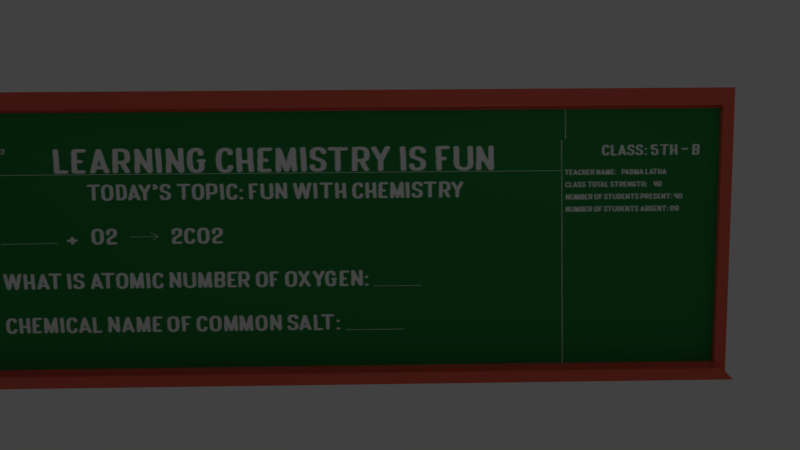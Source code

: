 # Source: blackboard.blend  (saved by Blender 2.79.0; exported with 4.5.12 LTS)
import bpy
from mathutils import Matrix  # noqa: F401  (used for matrix-valued properties, if any)

bpy.ops.wm.read_factory_settings(use_empty=True)
scene = bpy.context.scene
scene.name = 'Scene'

# ---- collections
col_collection_1 = bpy.data.collections.new('Collection 1'); scene.collection.children.link(col_collection_1)

# ---- images (referenced by path relative to the original .blend; pixels are not part of the script)
import os
ASSET_DIR = os.environ.get("B2B_ASSET_DIR", "")  # directory of the original .blend (textures are referenced by path, not embedded)
HERE = os.path.dirname(os.path.abspath(__file__))  # packed textures are extracted next to this script under _unpacked/

def load_image(name, relpath, width, height, colorspace="sRGB"):
    """Load a texture the original file referenced (path relative to the .blend, or extracted next to this script)."""
    p = next((c for c in (os.path.join(HERE, relpath), os.path.join(ASSET_DIR, relpath)) if relpath and os.path.exists(c)), "")
    if p:
        img = bpy.data.images.load(p, check_existing=True)
        img.name = name
    else:  # same state as the original file: an image datablock whose file is absent (Cycles renders it pink)
        img = bpy.data.images.new(name, width, height)
        img.source = "FILE"
        img.filepath = "//" + (relpath or name)
    img.colorspace_settings.name = colorspace
    return img
img_black_board_png = load_image('black board.png', '_unpacked/black_board.583d7b1f.png', 1000, 500, 'sRGB')

# ---- materials (node trees are filled in below, after node groups)
mat_material = bpy.data.materials.new('Material')
mat_material.alpha_threshold = 0.0
mat_material.diffuse_color = (0.8276, 0.1394, 0.09393, 1.0)
mat_material.specular_color = (0.8795, 0.971, 1.0)
mat_material.roughness = 0.5
mat_material.line_color = (0.0, 0.0, 0.0, 1.0)
mat_material_002 = bpy.data.materials.new('Material.002')
mat_material_002.alpha_threshold = 0.0
mat_material_002.roughness = 0.5

# ---- material node trees
mat_material_002.use_nodes = True; mat_material_002.node_tree.nodes.clear()
_N = mat_material_002.node_tree.nodes; _L = mat_material_002.node_tree.links
n0 = _N.new('ShaderNodeOutputMaterial'); n0.name = 'Material Output'; n0.location = (300, 300)
n1 = _N.new('ShaderNodeBsdfDiffuse'); n1.name = 'Diffuse BSDF'; n1.location = (10, 300)
n2 = _N.new('ShaderNodeTexImage'); n2.name = 'Image Texture'; n2.location = (-180, 300)
n2.width = 140
n2.image = img_black_board_png
_L.new(n1.outputs[0], n0.inputs[0])
_L.new(n2.outputs[0], n1.inputs[0])
n0.is_active_output = True

# ---- world
world_world = bpy.data.worlds.new('World'); scene.world = world_world
world_world.color = (0.05088, 0.05088, 0.05088)
world_world.use_sun_shadow = False
world_world.sun_shadow_jitter_overblur = 0.0
world_world.cycles.sampling_method = 'MANUAL'

# ---- cameras
cam_camera = bpy.data.cameras.new('Camera')
cam_camera.clip_end = 100.0
cam_camera.lens = 35.0
cam_camera.sensor_width = 32.0
cam_camera.sensor_height = 18.0
cam_camera.ortho_scale = 7.314
cam_camera.dof.focus_distance = 0.0

# ---- lights
light_lamp = bpy.data.lights.new('Lamp', 'POINT')
light_lamp.transmission_factor = 0.0
light_lamp.cutoff_distance = 30.0
light_lamp.energy = 100.0
light_lamp.shadow_buffer_clip_start = 1.001
light_lamp.shadow_soft_size = 0.1
light_lamp.shadow_maximum_resolution = 0.006
light_lamp.use_absolute_resolution = True

# ---- meshes
me_cube = bpy.data.meshes.new('Cube')
me_cube.from_pydata([(11.67, 1.0, -1.0), (11.17, 0.2581, -0.6413), (-12.22, 0.2581, -0.6413), (-12.73, 1.0, -1.0), (11.67, 1.0, 7.881), (11.32, 0.4051, 7.353), (-12.37, 0.4051, 7.353), (-12.73, 1.0, 7.881), (11.67, 0.4051, -1.0), (-12.73, 0.4051, -1.0), (11.67, 0.4051, 7.881), (-12.73, 0.4051, 7.881), (11.32, 0.63, -0.6413), (-12.37, 0.63, -0.6413), (11.32, 0.63, 7.353), (-12.37, 0.63, 7.353), (11.67, -0.2378, -1.0), (-12.73, -0.2378, -1.0), (11.17, -0.09077, -0.6413), (-12.22, -0.09077, -0.6413), (11.32, 0.4051, -0.6413), (-12.37, 0.4051, -0.6413), (11.32, -0.2378, -0.6413), (-12.37, -0.2378, -0.6413), (11.17, 0.2581, -0.8348), (-12.22, 0.2581, -0.8348), (11.17, -0.09077, -0.8348), (-12.22, -0.09077, -0.8348)], [], [(0, 8, 9, 3), (4, 7, 11, 10), (0, 4, 10, 8), (6, 21, 13, 15), (9, 11, 7, 3), (4, 0, 3, 7), (8, 20, 22, 16), (5, 20, 8, 10), (21, 6, 11, 9), (6, 5, 10, 11), (12, 14, 15, 13), (21, 20, 12, 13), (5, 6, 15, 14), (20, 5, 14, 12), (22, 23, 17, 16), (9, 8, 16, 17), (18, 1, 24, 26), (21, 9, 17, 23), (2, 1, 20, 21), (18, 19, 23, 22), (1, 18, 22, 20), (19, 2, 21, 23), (24, 25, 27, 26), (1, 2, 25, 24), (2, 19, 27, 25), (19, 18, 26, 27)])
me_cube.materials.append(mat_material)
me_cube.use_remesh_preserve_volume = False
me_cube.use_remesh_preserve_attributes = False
me_cube.use_mirror_vertex_groups = False
me_cube.update()
me_cube_001 = bpy.data.meshes.new('Cube.001')
me_cube_001.from_pydata([(-9.537, 0.8766, -2.68), (-9.537, 0.8766, 5.251), (-9.537, 1.0, -2.68), (-9.537, 1.0, 5.251), (14.14, 0.8766, -2.68), (14.14, 0.8766, 5.251), (14.14, 1.0, -2.68), (14.14, 1.0, 5.251)], [], [(0, 1, 3, 2), (2, 3, 7, 6), (6, 7, 5, 4), (4, 5, 1, 0), (2, 6, 4, 0), (7, 3, 1, 5)])
_uv = me_cube_001.uv_layers.new(name='UVMap')
_uv.uv.foreach_set('vector', [0.0, 0.0, 1.0, 0.0, 1.0, 1.0, 0.0, 1.0, 0.0, 0.0, 1.0, 0.0, 1.0, 1.0, 0.0, 1.0, 0.0, 0.0, 1.0, 0.0, 1.0, 1.0, 0.0, 1.0, 0.9999, 8.2e-05, 0.9999, 1.131, 8.184e-05, 1.131, 8.184e-05, 8.184e-05, 0.0, 0.0, 1.0, 0.0, 1.0, 1.0, 0.0, 1.0, 0.0, 0.0, 1.0, 0.0, 1.0, 1.0, 0.0, 1.0])
me_cube_001.materials.append(mat_material_002)
me_cube_001.use_remesh_preserve_volume = False
me_cube_001.use_remesh_preserve_attributes = False
me_cube_001.use_mirror_vertex_groups = False
me_cube_001.update()

# ---- objects
ob_blackboard_mail_frame = bpy.data.objects.new('blackboard mail frame', me_cube)
ob_blackboard_area = bpy.data.objects.new('blackboard area', me_cube_001)
ob_lamp = bpy.data.objects.new('Lamp', light_lamp)
ob_camera = bpy.data.objects.new('Camera', cam_camera)

# ---- transforms, parenting, visibility, modifiers, constraints
ob_blackboard_mail_frame.location = (0.0, 0.0, 3.704)
ob_blackboard_mail_frame.lock_rotations_4d = False
ob_blackboard_mail_frame.empty_display_type = 'ARROWS'
ob_blackboard_mail_frame.lineart.crease_threshold = 0.0
ob_blackboard_area.parent = ob_blackboard_mail_frame
ob_blackboard_area.matrix_parent_inverse = Matrix(((1.0, 0.0, 0.0, -0.0), (0.0, 1.0, 0.0, -0.0), (0.0, 0.0, 1.0, -3.704), (0.0, 0.0, 0.0, 1.0)))
ob_blackboard_area.location = (-2.812, -0.2762, 5.719)
ob_blackboard_area.lineart.crease_threshold = 0.0
ob_lamp.location = (6.172, -13.72, 13.76)
ob_lamp.rotation_euler = (0.6503, 0.05522, 1.866)
ob_lamp.lock_rotations_4d = False
ob_lamp.empty_display_type = 'ARROWS'
ob_lamp.color = (0.0, 0.0, 0.0, 0.0)
ob_lamp.lineart.crease_threshold = 0.0
ob_camera.location = (0.9723, -26.11, 10.61)
ob_camera.rotation_euler = (1.454, 0.007548, -0.02105)
ob_camera.lock_rotations_4d = False
ob_camera.empty_display_type = 'ARROWS'
ob_camera.color = (0.0, 0.0, 0.0, 0.0)
ob_camera.display_type = 'WIRE'
ob_camera.lineart.crease_threshold = 0.0

# ---- collection membership
col_collection_1.objects.link(ob_blackboard_mail_frame)
col_collection_1.objects.link(ob_blackboard_area)
col_collection_1.objects.link(ob_lamp)
col_collection_1.objects.link(ob_camera)

# ---- scene / render settings (as saved in the file)
scene.camera = ob_camera
scene.frame_start = 1; scene.frame_end = 250; scene.frame_set(1)
scene.render.engine = 'CYCLES'
scene.render.resolution_percentage = 50
scene.render.dither_intensity = 0.0
scene.cycles.use_denoising = False
scene.cycles.samples = 128
scene.cycles.sampling_pattern = 'TABULATED_SOBOL'
scene.cycles.use_adaptive_sampling = False
scene.cycles.use_light_tree = False
scene.cycles.blur_glossy = 0.0
scene.cycles.sample_clamp_indirect = 0.0
scene.view_settings.view_transform = 'Standard'
bpy.context.view_layer.update()
